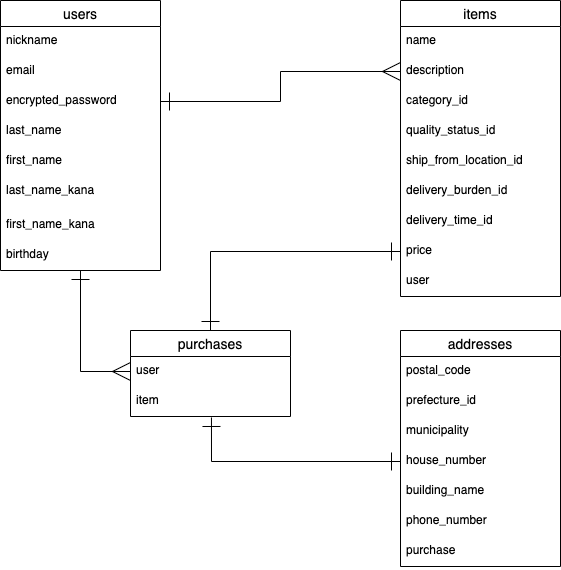

The diagram above was exported from draw.io. Its source (the exported page's mxGraphModel, read from the mxfile embedded in the PNG):
<mxGraphModel dx="887" dy="640" grid="1" gridSize="10" guides="1" tooltips="1" connect="1" arrows="1" fold="1" page="1" pageScale="1" pageWidth="827" pageHeight="1169" math="0" shadow="0">
  <root>
    <mxCell id="0" />
    <mxCell id="1" parent="0" />
    <mxCell id="2" value="users" style="swimlane;fontStyle=0;childLayout=stackLayout;horizontal=1;startSize=26;horizontalStack=0;resizeParent=1;resizeParentMax=0;resizeLast=0;collapsible=1;marginBottom=0;align=center;fontSize=14;" parent="1" vertex="1">
      <mxGeometry x="50" y="30" width="160" height="270" as="geometry" />
    </mxCell>
    <mxCell id="3" value="nickname" style="text;strokeColor=none;fillColor=none;spacingLeft=4;spacingRight=4;overflow=hidden;rotatable=0;points=[[0,0.5],[1,0.5]];portConstraint=eastwest;fontSize=12;" parent="2" vertex="1">
      <mxGeometry y="26" width="160" height="30" as="geometry" />
    </mxCell>
    <mxCell id="75" value="email" style="text;strokeColor=none;fillColor=none;spacingLeft=4;spacingRight=4;overflow=hidden;rotatable=0;points=[[0,0.5],[1,0.5]];portConstraint=eastwest;fontSize=12;" vertex="1" parent="2">
      <mxGeometry y="56" width="160" height="30" as="geometry" />
    </mxCell>
    <mxCell id="4" value="encrypted_password" style="text;strokeColor=none;fillColor=none;spacingLeft=4;spacingRight=4;overflow=hidden;rotatable=0;points=[[0,0.5],[1,0.5]];portConstraint=eastwest;fontSize=12;" parent="2" vertex="1">
      <mxGeometry y="86" width="160" height="30" as="geometry" />
    </mxCell>
    <mxCell id="30" value="last_name" style="text;strokeColor=none;fillColor=none;spacingLeft=4;spacingRight=4;overflow=hidden;rotatable=0;points=[[0,0.5],[1,0.5]];portConstraint=eastwest;fontSize=12;" parent="2" vertex="1">
      <mxGeometry y="116" width="160" height="30" as="geometry" />
    </mxCell>
    <mxCell id="29" value="first_name" style="text;strokeColor=none;fillColor=none;spacingLeft=4;spacingRight=4;overflow=hidden;rotatable=0;points=[[0,0.5],[1,0.5]];portConstraint=eastwest;fontSize=12;" parent="2" vertex="1">
      <mxGeometry y="146" width="160" height="30" as="geometry" />
    </mxCell>
    <mxCell id="31" value="last_name_kana" style="text;strokeColor=none;fillColor=none;spacingLeft=4;spacingRight=4;overflow=hidden;rotatable=0;points=[[0,0.5],[1,0.5]];portConstraint=eastwest;fontSize=12;" parent="2" vertex="1">
      <mxGeometry y="176" width="160" height="34" as="geometry" />
    </mxCell>
    <mxCell id="32" value="first_name_kana" style="text;strokeColor=none;fillColor=none;spacingLeft=4;spacingRight=4;overflow=hidden;rotatable=0;points=[[0,0.5],[1,0.5]];portConstraint=eastwest;fontSize=12;" parent="2" vertex="1">
      <mxGeometry y="210" width="160" height="30" as="geometry" />
    </mxCell>
    <mxCell id="33" value="birthday" style="text;strokeColor=none;fillColor=none;spacingLeft=4;spacingRight=4;overflow=hidden;rotatable=0;points=[[0,0.5],[1,0.5]];portConstraint=eastwest;fontSize=12;" parent="2" vertex="1">
      <mxGeometry y="240" width="160" height="30" as="geometry" />
    </mxCell>
    <mxCell id="50" style="edgeStyle=orthogonalEdgeStyle;rounded=0;orthogonalLoop=1;jettySize=auto;html=1;exitX=1;exitY=0.5;exitDx=0;exitDy=0;entryX=0;entryY=0.5;entryDx=0;entryDy=0;startArrow=ERone;startFill=0;endArrow=ERmany;endFill=0;endSize=16;startSize=16;" parent="1" source="4" target="38" edge="1">
      <mxGeometry relative="1" as="geometry" />
    </mxCell>
    <mxCell id="51" style="edgeStyle=orthogonalEdgeStyle;rounded=0;orthogonalLoop=1;jettySize=auto;html=1;entryX=0;entryY=0.5;entryDx=0;entryDy=0;startArrow=ERone;startFill=0;endArrow=ERmany;endFill=0;endSize=16;startSize=16;" parent="1" source="2" target="56" edge="1">
      <mxGeometry relative="1" as="geometry">
        <mxPoint x="210" y="401" as="targetPoint" />
        <mxPoint x="210" y="285" as="sourcePoint" />
      </mxGeometry>
    </mxCell>
    <mxCell id="52" style="edgeStyle=orthogonalEdgeStyle;rounded=0;orthogonalLoop=1;jettySize=auto;html=1;exitX=0;exitY=0.5;exitDx=0;exitDy=0;entryX=0.5;entryY=0;entryDx=0;entryDy=0;startArrow=ERone;startFill=0;endArrow=ERone;endFill=0;endSize=16;startSize=16;" parent="1" source="44" target="54" edge="1">
      <mxGeometry relative="1" as="geometry">
        <mxPoint x="370" y="401" as="targetPoint" />
      </mxGeometry>
    </mxCell>
    <mxCell id="36" value="items" style="swimlane;fontStyle=0;childLayout=stackLayout;horizontal=1;startSize=26;horizontalStack=0;resizeParent=1;resizeParentMax=0;resizeLast=0;collapsible=1;marginBottom=0;align=center;fontSize=14;" parent="1" vertex="1">
      <mxGeometry x="450" y="30" width="160" height="296" as="geometry" />
    </mxCell>
    <mxCell id="37" value="name" style="text;strokeColor=none;fillColor=none;spacingLeft=4;spacingRight=4;overflow=hidden;rotatable=0;points=[[0,0.5],[1,0.5]];portConstraint=eastwest;fontSize=12;" parent="36" vertex="1">
      <mxGeometry y="26" width="160" height="30" as="geometry" />
    </mxCell>
    <mxCell id="38" value="description" style="text;strokeColor=none;fillColor=none;spacingLeft=4;spacingRight=4;overflow=hidden;rotatable=0;points=[[0,0.5],[1,0.5]];portConstraint=eastwest;fontSize=12;" parent="36" vertex="1">
      <mxGeometry y="56" width="160" height="30" as="geometry" />
    </mxCell>
    <mxCell id="39" value="category_id" style="text;strokeColor=none;fillColor=none;spacingLeft=4;spacingRight=4;overflow=hidden;rotatable=0;points=[[0,0.5],[1,0.5]];portConstraint=eastwest;fontSize=12;" parent="36" vertex="1">
      <mxGeometry y="86" width="160" height="30" as="geometry" />
    </mxCell>
    <mxCell id="40" value="quality_status_id" style="text;strokeColor=none;fillColor=none;spacingLeft=4;spacingRight=4;overflow=hidden;rotatable=0;points=[[0,0.5],[1,0.5]];portConstraint=eastwest;fontSize=12;" parent="36" vertex="1">
      <mxGeometry y="116" width="160" height="30" as="geometry" />
    </mxCell>
    <mxCell id="42" value="ship_from_location_id" style="text;strokeColor=none;fillColor=none;spacingLeft=4;spacingRight=4;overflow=hidden;rotatable=0;points=[[0,0.5],[1,0.5]];portConstraint=eastwest;fontSize=12;" parent="36" vertex="1">
      <mxGeometry y="146" width="160" height="30" as="geometry" />
    </mxCell>
    <mxCell id="41" value="delivery_burden_id" style="text;strokeColor=none;fillColor=none;spacingLeft=4;spacingRight=4;overflow=hidden;rotatable=0;points=[[0,0.5],[1,0.5]];portConstraint=eastwest;fontSize=12;" parent="36" vertex="1">
      <mxGeometry y="176" width="160" height="30" as="geometry" />
    </mxCell>
    <mxCell id="43" value="delivery_time_id" style="text;strokeColor=none;fillColor=none;spacingLeft=4;spacingRight=4;overflow=hidden;rotatable=0;points=[[0,0.5],[1,0.5]];portConstraint=eastwest;fontSize=12;" parent="36" vertex="1">
      <mxGeometry y="206" width="160" height="30" as="geometry" />
    </mxCell>
    <mxCell id="44" value="price" style="text;strokeColor=none;fillColor=none;spacingLeft=4;spacingRight=4;overflow=hidden;rotatable=0;points=[[0,0.5],[1,0.5]];portConstraint=eastwest;fontSize=12;" parent="36" vertex="1">
      <mxGeometry y="236" width="160" height="30" as="geometry" />
    </mxCell>
    <mxCell id="49" value="user" style="text;strokeColor=none;fillColor=none;spacingLeft=4;spacingRight=4;overflow=hidden;rotatable=0;points=[[0,0.5],[1,0.5]];portConstraint=eastwest;fontSize=12;" parent="36" vertex="1">
      <mxGeometry y="266" width="160" height="30" as="geometry" />
    </mxCell>
    <mxCell id="64" value="addresses" style="swimlane;fontStyle=0;childLayout=stackLayout;horizontal=1;startSize=26;horizontalStack=0;resizeParent=1;resizeParentMax=0;resizeLast=0;collapsible=1;marginBottom=0;align=center;fontSize=14;" vertex="1" parent="1">
      <mxGeometry x="450" y="360" width="160" height="236" as="geometry" />
    </mxCell>
    <mxCell id="65" value="postal_code" style="text;strokeColor=none;fillColor=none;spacingLeft=4;spacingRight=4;overflow=hidden;rotatable=0;points=[[0,0.5],[1,0.5]];portConstraint=eastwest;fontSize=12;" vertex="1" parent="64">
      <mxGeometry y="26" width="160" height="30" as="geometry" />
    </mxCell>
    <mxCell id="66" value="prefecture_id" style="text;strokeColor=none;fillColor=none;spacingLeft=4;spacingRight=4;overflow=hidden;rotatable=0;points=[[0,0.5],[1,0.5]];portConstraint=eastwest;fontSize=12;" vertex="1" parent="64">
      <mxGeometry y="56" width="160" height="30" as="geometry" />
    </mxCell>
    <mxCell id="67" value="municipality" style="text;strokeColor=none;fillColor=none;spacingLeft=4;spacingRight=4;overflow=hidden;rotatable=0;points=[[0,0.5],[1,0.5]];portConstraint=eastwest;fontSize=12;" vertex="1" parent="64">
      <mxGeometry y="86" width="160" height="30" as="geometry" />
    </mxCell>
    <mxCell id="70" value="house_number" style="text;strokeColor=none;fillColor=none;spacingLeft=4;spacingRight=4;overflow=hidden;rotatable=0;points=[[0,0.5],[1,0.5]];portConstraint=eastwest;fontSize=12;" vertex="1" parent="64">
      <mxGeometry y="116" width="160" height="30" as="geometry" />
    </mxCell>
    <mxCell id="71" value="building_name" style="text;strokeColor=none;fillColor=none;spacingLeft=4;spacingRight=4;overflow=hidden;rotatable=0;points=[[0,0.5],[1,0.5]];portConstraint=eastwest;fontSize=12;" vertex="1" parent="64">
      <mxGeometry y="146" width="160" height="30" as="geometry" />
    </mxCell>
    <mxCell id="72" value="phone_number" style="text;strokeColor=none;fillColor=none;spacingLeft=4;spacingRight=4;overflow=hidden;rotatable=0;points=[[0,0.5],[1,0.5]];portConstraint=eastwest;fontSize=12;" vertex="1" parent="64">
      <mxGeometry y="176" width="160" height="30" as="geometry" />
    </mxCell>
    <mxCell id="74" value="purchase" style="text;strokeColor=none;fillColor=none;spacingLeft=4;spacingRight=4;overflow=hidden;rotatable=0;points=[[0,0.5],[1,0.5]];portConstraint=eastwest;fontSize=12;" vertex="1" parent="64">
      <mxGeometry y="206" width="160" height="30" as="geometry" />
    </mxCell>
    <mxCell id="73" style="edgeStyle=orthogonalEdgeStyle;rounded=0;orthogonalLoop=1;jettySize=auto;html=1;exitX=0.506;exitY=1.033;exitDx=0;exitDy=0;entryX=0;entryY=0.5;entryDx=0;entryDy=0;startArrow=ERone;startFill=0;endSize=16;startSize=16;endArrow=ERone;endFill=0;exitPerimeter=0;" edge="1" parent="1" source="55" target="70">
      <mxGeometry relative="1" as="geometry" />
    </mxCell>
    <mxCell id="54" value="purchases" style="swimlane;fontStyle=0;childLayout=stackLayout;horizontal=1;startSize=26;horizontalStack=0;resizeParent=1;resizeParentMax=0;resizeLast=0;collapsible=1;marginBottom=0;align=center;fontSize=14;" parent="1" vertex="1">
      <mxGeometry x="180" y="360" width="160" height="86" as="geometry" />
    </mxCell>
    <mxCell id="56" value="user" style="text;strokeColor=none;fillColor=none;spacingLeft=4;spacingRight=4;overflow=hidden;rotatable=0;points=[[0,0.5],[1,0.5]];portConstraint=eastwest;fontSize=12;" parent="54" vertex="1">
      <mxGeometry y="26" width="160" height="30" as="geometry" />
    </mxCell>
    <mxCell id="55" value="item" style="text;strokeColor=none;fillColor=none;spacingLeft=4;spacingRight=4;overflow=hidden;rotatable=0;points=[[0,0.5],[1,0.5]];portConstraint=eastwest;fontSize=12;" parent="54" vertex="1">
      <mxGeometry y="56" width="160" height="30" as="geometry" />
    </mxCell>
  </root>
</mxGraphModel>